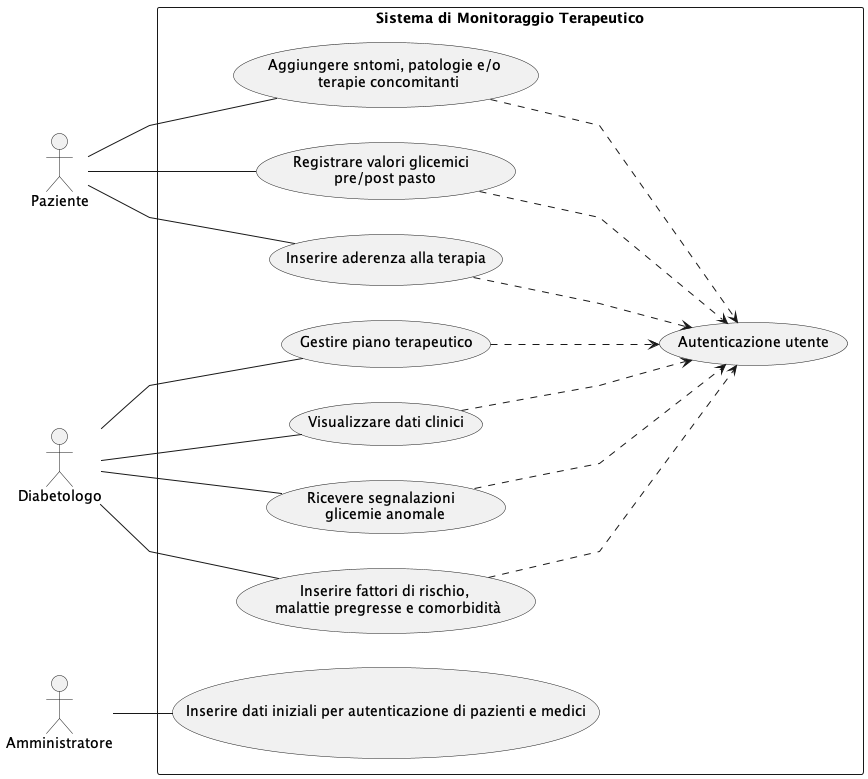

The diagram above was rendered by PlantUML. Its source (embedded in the PNG):
@startuml usercase
skinparam linetype polyline
left to right direction
actor Paziente
actor Diabetologo
actor Amministratore

rectangle "Sistema di Monitoraggio Terapeutico" {

:Paziente: -- (Registrare valori glicemici \n pre/post pasto)
:Paziente: -- (Aggiungere sntomi, patologie e/o \n terapie concomitanti)
:Paziente: -- (Inserire aderenza alla terapia)

:Diabetologo: -- (Gestire piano terapeutico)
:Diabetologo: -- (Inserire fattori di rischio, \n malattie pregresse e comorbidità)
:Diabetologo: -- (Ricevere segnalazioni \n glicemie anomale)
:Diabetologo: -- (Visualizzare dati clinici)

:Amministratore: -- (Inserire dati iniziali per autenticazione di pazienti e medici)

(Inserire aderenza alla terapia) ..> (Autenticazione utente)
(Aggiungere sntomi, patologie e/o \n terapie concomitanti) ..> (Autenticazione utente)
(Registrare valori glicemici \n pre/post pasto) ..> (Autenticazione utente)
(Gestire piano terapeutico) ..> (Autenticazione utente)
(Ricevere segnalazioni \n glicemie anomale) ..> (Autenticazione utente)
(Inserire fattori di rischio, \n malattie pregresse e comorbidità) ..> (Autenticazione utente)
(Visualizzare dati clinici) ..> (Autenticazione utente)



}

@enduml